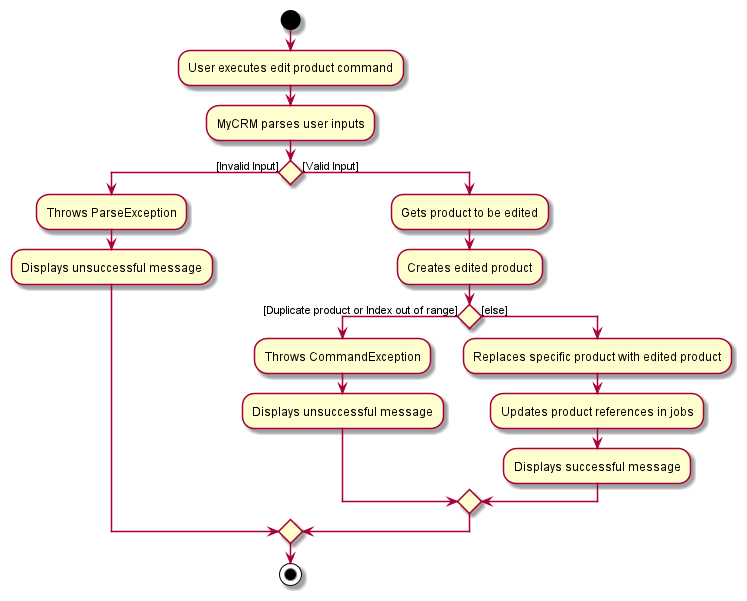

The diagram above was rendered by PlantUML. Its source (embedded in the PNG):
@startuml
start
:User executes edit product command;
:MyCRM parses user inputs;
if () then ([Invalid Input])
    :Throws ParseException;
    :Displays unsuccessful message;
else ([Valid Input])
:Gets product to be edited;
:Creates edited product;
if () then ([Duplicate product or Index out of range])
    :Throws CommandException;
    :Displays unsuccessful message;
else ([else])
    :Replaces specific product with edited product;
    :Updates product references in jobs;
    :Displays successful message;
endif
endif
stop
@enduml